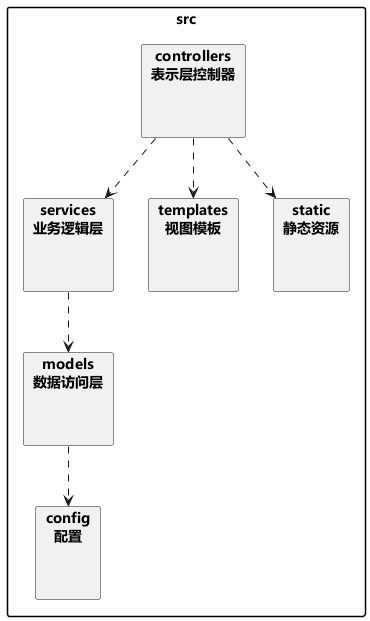

The diagram above was rendered by PlantUML. Its source (embedded in the PNG):
@startuml
skinparam defaultFontName "Microsoft YaHei"
' 学生信息管理系统 —— 包图
skinparam packageStyle rectangle

package "src" {
  package "controllers\n表示层控制器" as controllers {
  }
  package "services\n业务逻辑层" as services {
  }
  package "models\n数据访问层" as models {
  }
  package "templates\n视图模板" as templates {
  }
  package "static\n静态资源" as static {
  }
  package "config\n配置" as config {
  }
}

controllers ..> services
controllers ..> templates
controllers ..> static
services ..> models
models ..> config
@enduml